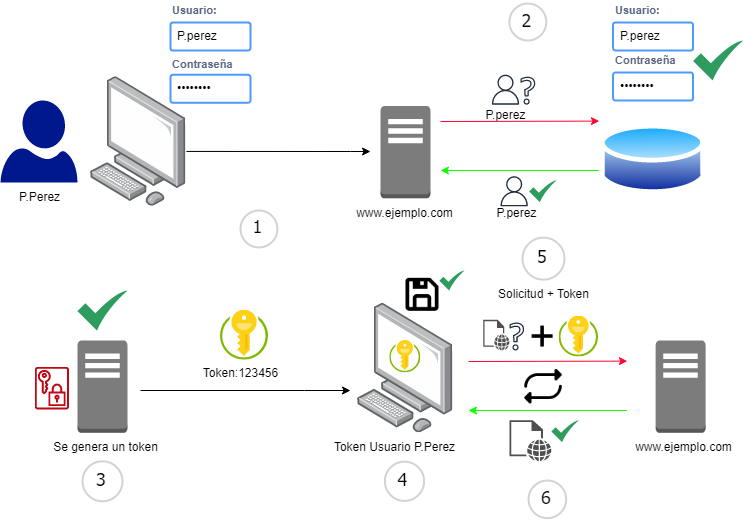

The diagram above was exported from draw.io. Its source (the exported page's mxGraphModel, read from the mxfile embedded in the PNG):
<mxGraphModel dx="1290" dy="573" grid="1" gridSize="10" guides="1" tooltips="1" connect="1" arrows="1" fold="1" page="1" pageScale="1" pageWidth="850" pageHeight="1100" math="0" shadow="0">
  <root>
    <mxCell id="0" />
    <mxCell id="1" parent="0" />
    <mxCell id="NNeJ8qWS7PYMKCqRMQCJ-2" value="" style="image;points=[];aspect=fixed;html=1;align=center;shadow=0;dashed=0;image=img/lib/allied_telesis/computer_and_terminals/Personal_Computer.svg;" vertex="1" parent="1">
      <mxGeometry x="110" y="86.18" width="95.6" height="129.56" as="geometry" />
    </mxCell>
    <mxCell id="NNeJ8qWS7PYMKCqRMQCJ-3" value="" style="sketch=0;aspect=fixed;pointerEvents=1;shadow=0;dashed=0;html=1;strokeColor=none;labelPosition=center;verticalLabelPosition=bottom;verticalAlign=top;align=center;fillColor=#00188D;shape=mxgraph.azure.user" vertex="1" parent="1">
      <mxGeometry x="20" y="110" width="77" height="81.91" as="geometry" />
    </mxCell>
    <mxCell id="NNeJ8qWS7PYMKCqRMQCJ-5" value="Contraseña" style="fillColor=none;strokeColor=none;html=1;fontSize=11;fontStyle=0;align=left;fontColor=#596780;fontStyle=1;fontSize=11" vertex="1" parent="1">
      <mxGeometry x="190" y="64.18" width="80" height="20" as="geometry" />
    </mxCell>
    <mxCell id="NNeJ8qWS7PYMKCqRMQCJ-6" value="&amp;#8226;&amp;#8226;&amp;#8226;&amp;#8226;&amp;#8226;&amp;#8226;&amp;#8226;&amp;#8226;" style="rounded=1;arcSize=9;align=left;spacingLeft=5;strokeColor=#4C9AFF;html=1;strokeWidth=2;fontSize=12" vertex="1" parent="1">
      <mxGeometry x="190" y="84.18" width="80" height="28" as="geometry" />
    </mxCell>
    <mxCell id="NNeJ8qWS7PYMKCqRMQCJ-7" value="Usuario:" style="fillColor=none;strokeColor=none;html=1;fontSize=11;fontStyle=0;align=left;fontColor=#596780;fontStyle=1;fontSize=11" vertex="1" parent="1">
      <mxGeometry x="190" y="10" width="80" height="20" as="geometry" />
    </mxCell>
    <mxCell id="NNeJ8qWS7PYMKCqRMQCJ-8" value="P.perez" style="rounded=1;arcSize=9;align=left;spacingLeft=5;strokeColor=#4C9AFF;html=1;strokeWidth=2;fontSize=12" vertex="1" parent="1">
      <mxGeometry x="190" y="32" width="80" height="28" as="geometry" />
    </mxCell>
    <mxCell id="NNeJ8qWS7PYMKCqRMQCJ-11" value="&lt;font style=&quot;font-size: 18px;&quot;&gt;1&lt;/font&gt;" style="ellipse;whiteSpace=wrap;html=1;aspect=fixed;strokeWidth=2;fontFamily=Tahoma;spacingBottom=4;spacingRight=2;strokeColor=#d3d3d3;" vertex="1" parent="1">
      <mxGeometry x="260" y="220" width="36.92" height="36.92" as="geometry" />
    </mxCell>
    <mxCell id="NNeJ8qWS7PYMKCqRMQCJ-18" value="" style="image;aspect=fixed;perimeter=ellipsePerimeter;html=1;align=center;shadow=0;dashed=0;spacingTop=3;image=img/lib/active_directory/database.svg;" vertex="1" parent="1">
      <mxGeometry x="620" y="130" width="105.13" height="77.8" as="geometry" />
    </mxCell>
    <mxCell id="NNeJ8qWS7PYMKCqRMQCJ-23" value="" style="outlineConnect=0;dashed=0;verticalLabelPosition=bottom;verticalAlign=top;align=center;html=1;shape=mxgraph.aws3.traditional_server;fillColor=#7D7C7C;gradientColor=none;" vertex="1" parent="1">
      <mxGeometry x="400" y="115.45" width="50" height="92.35" as="geometry" />
    </mxCell>
    <mxCell id="NNeJ8qWS7PYMKCqRMQCJ-24" value="" style="endArrow=classic;html=1;rounded=0;exitX=1.004;exitY=0.577;exitDx=0;exitDy=0;exitPerimeter=0;" edge="1" parent="1" source="NNeJ8qWS7PYMKCqRMQCJ-2">
      <mxGeometry width="50" height="50" relative="1" as="geometry">
        <mxPoint x="370" y="210" as="sourcePoint" />
        <mxPoint x="390" y="161" as="targetPoint" />
        <Array as="points">
          <mxPoint x="370" y="161" />
        </Array>
      </mxGeometry>
    </mxCell>
    <mxCell id="NNeJ8qWS7PYMKCqRMQCJ-27" value="&lt;font style=&quot;font-size: 18px;&quot;&gt;2&lt;/font&gt;" style="ellipse;whiteSpace=wrap;html=1;aspect=fixed;strokeWidth=2;fontFamily=Tahoma;spacingBottom=4;spacingRight=2;strokeColor=#d3d3d3;" vertex="1" parent="1">
      <mxGeometry x="528.9000000000001" y="13.080000000000013" width="36.92" height="36.92" as="geometry" />
    </mxCell>
    <mxCell id="NNeJ8qWS7PYMKCqRMQCJ-30" value="Contraseña" style="fillColor=none;strokeColor=none;html=1;fontSize=11;fontStyle=0;align=left;fontColor=#596780;fontStyle=1;fontSize=11" vertex="1" parent="1">
      <mxGeometry x="632.5699999999999" y="60" width="80" height="20" as="geometry" />
    </mxCell>
    <mxCell id="NNeJ8qWS7PYMKCqRMQCJ-31" value="&amp;#8226;&amp;#8226;&amp;#8226;&amp;#8226;&amp;#8226;&amp;#8226;&amp;#8226;&amp;#8226;" style="rounded=1;arcSize=9;align=left;spacingLeft=5;strokeColor=#4C9AFF;html=1;strokeWidth=2;fontSize=12" vertex="1" parent="1">
      <mxGeometry x="632.5699999999999" y="82" width="80" height="28" as="geometry" />
    </mxCell>
    <mxCell id="NNeJ8qWS7PYMKCqRMQCJ-32" value="Usuario:" style="fillColor=none;strokeColor=none;html=1;fontSize=11;fontStyle=0;align=left;fontColor=#596780;fontStyle=1;fontSize=11" vertex="1" parent="1">
      <mxGeometry x="632.5699999999999" y="10" width="80" height="20" as="geometry" />
    </mxCell>
    <mxCell id="NNeJ8qWS7PYMKCqRMQCJ-33" value="P.perez" style="rounded=1;arcSize=9;align=left;spacingLeft=5;strokeColor=#4C9AFF;html=1;strokeWidth=2;fontSize=12" vertex="1" parent="1">
      <mxGeometry x="632.5699999999999" y="32" width="80" height="28" as="geometry" />
    </mxCell>
    <mxCell id="NNeJ8qWS7PYMKCqRMQCJ-34" value="" style="sketch=0;html=1;aspect=fixed;strokeColor=none;shadow=0;align=center;fillColor=#2D9C5E;verticalAlign=top;labelPosition=center;verticalLabelPosition=bottom;shape=mxgraph.gcp2.check" vertex="1" parent="1">
      <mxGeometry x="712.5699999999999" y="50" width="50" height="40" as="geometry" />
    </mxCell>
    <mxCell id="NNeJ8qWS7PYMKCqRMQCJ-35" value="" style="endArrow=classic;html=1;rounded=0;entryX=-0.011;entryY=0.008;entryDx=0;entryDy=0;entryPerimeter=0;fillColor=#FF0F3F;strokeColor=#FF052F;" edge="1" parent="1" target="NNeJ8qWS7PYMKCqRMQCJ-18">
      <mxGeometry width="50" height="50" relative="1" as="geometry">
        <mxPoint x="460" y="131" as="sourcePoint" />
        <mxPoint x="610" y="156" as="targetPoint" />
      </mxGeometry>
    </mxCell>
    <mxCell id="NNeJ8qWS7PYMKCqRMQCJ-36" value="" style="endArrow=classic;html=1;rounded=0;strokeColor=#11FF00;" edge="1" parent="1">
      <mxGeometry width="50" height="50" relative="1" as="geometry">
        <mxPoint x="618.46" y="180" as="sourcePoint" />
        <mxPoint x="460" y="180" as="targetPoint" />
      </mxGeometry>
    </mxCell>
    <mxCell id="NNeJ8qWS7PYMKCqRMQCJ-37" value="" style="sketch=0;outlineConnect=0;fontColor=#232F3E;gradientColor=none;fillColor=#232F3D;strokeColor=none;dashed=0;verticalLabelPosition=bottom;verticalAlign=top;align=center;html=1;fontSize=12;fontStyle=0;aspect=fixed;pointerEvents=1;shape=mxgraph.aws4.question;" vertex="1" parent="1">
      <mxGeometry x="540" y="86.18" width="14.72" height="28" as="geometry" />
    </mxCell>
    <mxCell id="NNeJ8qWS7PYMKCqRMQCJ-40" value="" style="sketch=0;html=1;aspect=fixed;strokeColor=none;shadow=0;align=center;fillColor=#2D9C5E;verticalAlign=top;labelPosition=center;verticalLabelPosition=bottom;shape=mxgraph.gcp2.check" vertex="1" parent="1">
      <mxGeometry x="548.67" y="189.78" width="27.39" height="21.91" as="geometry" />
    </mxCell>
    <mxCell id="NNeJ8qWS7PYMKCqRMQCJ-41" value="" style="sketch=0;outlineConnect=0;fontColor=#232F3E;gradientColor=none;fillColor=#232F3D;strokeColor=none;dashed=0;verticalLabelPosition=bottom;verticalAlign=top;align=center;html=1;fontSize=12;fontStyle=0;aspect=fixed;pointerEvents=1;shape=mxgraph.aws4.user;" vertex="1" parent="1">
      <mxGeometry x="510" y="84.18" width="30" height="30" as="geometry" />
    </mxCell>
    <mxCell id="NNeJ8qWS7PYMKCqRMQCJ-44" value="" style="sketch=0;outlineConnect=0;fontColor=#232F3E;gradientColor=none;fillColor=#232F3D;strokeColor=none;dashed=0;verticalLabelPosition=bottom;verticalAlign=top;align=center;html=1;fontSize=12;fontStyle=0;aspect=fixed;pointerEvents=1;shape=mxgraph.aws4.user;" vertex="1" parent="1">
      <mxGeometry x="518.67" y="185.74" width="30" height="30" as="geometry" />
    </mxCell>
    <mxCell id="NNeJ8qWS7PYMKCqRMQCJ-45" value="" style="outlineConnect=0;dashed=0;verticalLabelPosition=bottom;verticalAlign=top;align=center;html=1;shape=mxgraph.aws3.traditional_server;fillColor=#7D7C7C;gradientColor=none;" vertex="1" parent="1">
      <mxGeometry x="97" y="350" width="50" height="92.35" as="geometry" />
    </mxCell>
    <mxCell id="NNeJ8qWS7PYMKCqRMQCJ-46" value="" style="sketch=0;html=1;aspect=fixed;strokeColor=none;shadow=0;align=center;fillColor=#2D9C5E;verticalAlign=top;labelPosition=center;verticalLabelPosition=bottom;shape=mxgraph.gcp2.check" vertex="1" parent="1">
      <mxGeometry x="96.99999999999989" y="300" width="50" height="40" as="geometry" />
    </mxCell>
    <mxCell id="NNeJ8qWS7PYMKCqRMQCJ-47" value="" style="image;points=[];aspect=fixed;html=1;align=center;shadow=0;dashed=0;image=img/lib/allied_telesis/computer_and_terminals/Personal_Computer.svg;" vertex="1" parent="1">
      <mxGeometry x="377" y="312.79" width="95.6" height="129.56" as="geometry" />
    </mxCell>
    <mxCell id="NNeJ8qWS7PYMKCqRMQCJ-48" value="" style="endArrow=classic;html=1;rounded=0;exitX=1.004;exitY=0.577;exitDx=0;exitDy=0;exitPerimeter=0;" edge="1" parent="1">
      <mxGeometry width="50" height="50" relative="1" as="geometry">
        <mxPoint x="160" y="400" as="sourcePoint" />
        <mxPoint x="370" y="400" as="targetPoint" />
        <Array as="points">
          <mxPoint x="324" y="400" />
        </Array>
      </mxGeometry>
    </mxCell>
    <mxCell id="NNeJ8qWS7PYMKCqRMQCJ-50" value="Token:123456" style="text;html=1;align=center;verticalAlign=middle;resizable=0;points=[];autosize=1;strokeColor=none;fillColor=none;" vertex="1" parent="1">
      <mxGeometry x="210" y="368" width="100" height="30" as="geometry" />
    </mxCell>
    <mxCell id="NNeJ8qWS7PYMKCqRMQCJ-51" value="" style="shape=image;html=1;verticalAlign=top;verticalLabelPosition=bottom;labelBackgroundColor=#ffffff;imageAspect=0;aspect=fixed;image=https://cdn2.iconfinder.com/data/icons/boxicons-regular-vol-3/24/bx-save-128.png" vertex="1" parent="1">
      <mxGeometry x="420" y="282.18" width="44" height="44" as="geometry" />
    </mxCell>
    <mxCell id="NNeJ8qWS7PYMKCqRMQCJ-52" value="" style="sketch=0;html=1;aspect=fixed;strokeColor=none;shadow=0;align=center;fillColor=#2D9C5E;verticalAlign=top;labelPosition=center;verticalLabelPosition=bottom;shape=mxgraph.gcp2.check" vertex="1" parent="1">
      <mxGeometry x="459.00000000000006" y="280" width="25" height="20" as="geometry" />
    </mxCell>
    <mxCell id="NNeJ8qWS7PYMKCqRMQCJ-73" value="" style="endArrow=classic;html=1;rounded=0;entryX=-0.011;entryY=0.008;entryDx=0;entryDy=0;entryPerimeter=0;fillColor=#FF0F3F;strokeColor=#FF052F;" edge="1" parent="1">
      <mxGeometry width="50" height="50" relative="1" as="geometry">
        <mxPoint x="488" y="371" as="sourcePoint" />
        <mxPoint x="646.84357" y="370.62239999999997" as="targetPoint" />
      </mxGeometry>
    </mxCell>
    <mxCell id="NNeJ8qWS7PYMKCqRMQCJ-74" value="" style="endArrow=classic;html=1;rounded=0;strokeColor=#11FF00;" edge="1" parent="1">
      <mxGeometry width="50" height="50" relative="1" as="geometry">
        <mxPoint x="646.46" y="420" as="sourcePoint" />
        <mxPoint x="488" y="420" as="targetPoint" />
      </mxGeometry>
    </mxCell>
    <mxCell id="NNeJ8qWS7PYMKCqRMQCJ-75" value="" style="sketch=0;outlineConnect=0;fontColor=#232F3E;gradientColor=none;fillColor=#232F3D;strokeColor=none;dashed=0;verticalLabelPosition=bottom;verticalAlign=top;align=center;html=1;fontSize=12;fontStyle=0;aspect=fixed;pointerEvents=1;shape=mxgraph.aws4.question;" vertex="1" parent="1">
      <mxGeometry x="528.9" y="332.02" width="14.72" height="28" as="geometry" />
    </mxCell>
    <mxCell id="NNeJ8qWS7PYMKCqRMQCJ-76" value="" style="sketch=0;html=1;aspect=fixed;strokeColor=none;shadow=0;align=center;fillColor=#2D9C5E;verticalAlign=top;labelPosition=center;verticalLabelPosition=bottom;shape=mxgraph.gcp2.check" vertex="1" parent="1">
      <mxGeometry x="570.9" y="429.78" width="27.39" height="21.91" as="geometry" />
    </mxCell>
    <mxCell id="NNeJ8qWS7PYMKCqRMQCJ-79" value="" style="outlineConnect=0;dashed=0;verticalLabelPosition=bottom;verticalAlign=top;align=center;html=1;shape=mxgraph.aws3.traditional_server;fillColor=#7D7C7C;gradientColor=none;" vertex="1" parent="1">
      <mxGeometry x="675.13" y="350" width="50" height="92.35" as="geometry" />
    </mxCell>
    <mxCell id="NNeJ8qWS7PYMKCqRMQCJ-80" value="" style="shape=image;html=1;verticalAlign=top;verticalLabelPosition=bottom;labelBackgroundColor=#ffffff;imageAspect=0;aspect=fixed;image=https://cdn0.iconfinder.com/data/icons/phosphor-fill-vol-4/256/repeat-fill-128.png" vertex="1" parent="1">
      <mxGeometry x="540" y="373.17" width="46" height="46" as="geometry" />
    </mxCell>
    <mxCell id="NNeJ8qWS7PYMKCqRMQCJ-81" value="" style="sketch=0;pointerEvents=1;shadow=0;dashed=0;html=1;strokeColor=none;fillColor=#505050;labelPosition=center;verticalLabelPosition=bottom;verticalAlign=top;outlineConnect=0;align=center;shape=mxgraph.office.concepts.web_page;" vertex="1" parent="1">
      <mxGeometry x="502.7200000000001" y="329.34" width="26.18" height="30.68" as="geometry" />
    </mxCell>
    <mxCell id="NNeJ8qWS7PYMKCqRMQCJ-82" value="" style="sketch=0;pointerEvents=1;shadow=0;dashed=0;html=1;strokeColor=none;fillColor=#505050;labelPosition=center;verticalLabelPosition=bottom;verticalAlign=top;outlineConnect=0;align=center;shape=mxgraph.office.concepts.web_page;" vertex="1" parent="1">
      <mxGeometry x="528.9" y="429.78000000000003" width="42" height="41" as="geometry" />
    </mxCell>
    <mxCell id="NNeJ8qWS7PYMKCqRMQCJ-83" value="&lt;font style=&quot;font-size: 18px;&quot;&gt;3&lt;/font&gt;" style="ellipse;whiteSpace=wrap;html=1;aspect=fixed;strokeWidth=2;fontFamily=Tahoma;spacingBottom=4;spacingRight=2;strokeColor=#d3d3d3;" vertex="1" parent="1">
      <mxGeometry x="102" y="470.78000000000003" width="40" height="40" as="geometry" />
    </mxCell>
    <mxCell id="NNeJ8qWS7PYMKCqRMQCJ-84" value="P.Perez" style="text;html=1;align=center;verticalAlign=middle;resizable=0;points=[];autosize=1;strokeColor=none;fillColor=none;" vertex="1" parent="1">
      <mxGeometry x="28.5" y="191.91" width="60" height="30" as="geometry" />
    </mxCell>
    <mxCell id="NNeJ8qWS7PYMKCqRMQCJ-85" value="Se genera un token" style="text;html=1;align=center;verticalAlign=middle;resizable=0;points=[];autosize=1;strokeColor=none;fillColor=none;" vertex="1" parent="1">
      <mxGeometry x="60" y="442.35" width="130" height="30" as="geometry" />
    </mxCell>
    <mxCell id="NNeJ8qWS7PYMKCqRMQCJ-91" value="" style="sketch=0;outlineConnect=0;fontColor=#232F3E;gradientColor=none;fillColor=#BF0816;strokeColor=none;dashed=0;verticalLabelPosition=bottom;verticalAlign=top;align=center;html=1;fontSize=12;fontStyle=0;aspect=fixed;pointerEvents=1;shape=mxgraph.aws4.data_encryption_key;" vertex="1" parent="1">
      <mxGeometry x="54.38" y="376.25" width="34.12" height="42.92" as="geometry" />
    </mxCell>
    <mxCell id="NNeJ8qWS7PYMKCqRMQCJ-92" value="" style="image;sketch=0;aspect=fixed;html=1;points=[];align=center;fontSize=12;image=img/lib/mscae/Key_Vaults.svg;" vertex="1" parent="1">
      <mxGeometry x="240" y="319.68" width="48" height="50" as="geometry" />
    </mxCell>
    <mxCell id="NNeJ8qWS7PYMKCqRMQCJ-93" value="" style="image;sketch=0;aspect=fixed;html=1;points=[];align=center;fontSize=12;image=img/lib/mscae/Key_Vaults.svg;" vertex="1" parent="1">
      <mxGeometry x="409.27000000000004" y="350" width="31.06" height="32.35" as="geometry" />
    </mxCell>
    <mxCell id="NNeJ8qWS7PYMKCqRMQCJ-95" value="Solicitud + Token" style="text;html=1;align=center;verticalAlign=middle;resizable=0;points=[];autosize=1;strokeColor=none;fillColor=none;" vertex="1" parent="1">
      <mxGeometry x="508" y="289.18" width="110" height="30" as="geometry" />
    </mxCell>
    <mxCell id="NNeJ8qWS7PYMKCqRMQCJ-96" value="" style="shape=image;html=1;verticalAlign=top;verticalLabelPosition=bottom;labelBackgroundColor=#ffffff;imageAspect=0;aspect=fixed;image=https://cdn4.iconfinder.com/data/icons/ionicons/512/icon-plus-128.png" vertex="1" parent="1">
      <mxGeometry x="548.06" y="332.02" width="28" height="28" as="geometry" />
    </mxCell>
    <mxCell id="NNeJ8qWS7PYMKCqRMQCJ-97" value="" style="image;sketch=0;aspect=fixed;html=1;points=[];align=center;fontSize=12;image=img/lib/mscae/Key_Vaults.svg;" vertex="1" parent="1">
      <mxGeometry x="578.61" y="325.5" width="39.39" height="41.03" as="geometry" />
    </mxCell>
    <mxCell id="NNeJ8qWS7PYMKCqRMQCJ-99" value="Token Usuario P.Perez" style="text;html=1;align=center;verticalAlign=middle;resizable=0;points=[];autosize=1;strokeColor=none;fillColor=none;" vertex="1" parent="1">
      <mxGeometry x="344" y="442.35" width="140" height="30" as="geometry" />
    </mxCell>
    <mxCell id="NNeJ8qWS7PYMKCqRMQCJ-100" value="www.ejemplo.com" style="text;html=1;align=center;verticalAlign=middle;resizable=0;points=[];autosize=1;strokeColor=none;fillColor=none;" vertex="1" parent="1">
      <mxGeometry x="642.57" y="442.35" width="120" height="30" as="geometry" />
    </mxCell>
    <mxCell id="NNeJ8qWS7PYMKCqRMQCJ-101" value="www.ejemplo.com" style="text;html=1;align=center;verticalAlign=middle;resizable=0;points=[];autosize=1;strokeColor=none;fillColor=none;" vertex="1" parent="1">
      <mxGeometry x="364.00000000000006" y="207.80000000000004" width="120" height="30" as="geometry" />
    </mxCell>
    <mxCell id="NNeJ8qWS7PYMKCqRMQCJ-102" value="&lt;font style=&quot;font-size: 18px;&quot;&gt;4&lt;/font&gt;" style="ellipse;whiteSpace=wrap;html=1;aspect=fixed;strokeWidth=2;fontFamily=Tahoma;spacingBottom=4;spacingRight=2;strokeColor=#d3d3d3;" vertex="1" parent="1">
      <mxGeometry x="404.37" y="471.14000000000004" width="39.27" height="39.27" as="geometry" />
    </mxCell>
    <mxCell id="NNeJ8qWS7PYMKCqRMQCJ-103" value="&lt;font style=&quot;font-size: 18px;&quot;&gt;5&lt;/font&gt;" style="ellipse;whiteSpace=wrap;html=1;aspect=fixed;strokeWidth=2;fontFamily=Tahoma;spacingBottom=4;spacingRight=2;strokeColor=#d3d3d3;" vertex="1" parent="1">
      <mxGeometry x="541.97" y="247.12" width="42.06" height="42.06" as="geometry" />
    </mxCell>
    <mxCell id="NNeJ8qWS7PYMKCqRMQCJ-104" value="&lt;font style=&quot;font-size: 18px;&quot;&gt;6&lt;/font&gt;" style="ellipse;whiteSpace=wrap;html=1;aspect=fixed;strokeWidth=2;fontFamily=Tahoma;spacingBottom=4;spacingRight=2;strokeColor=#d3d3d3;" vertex="1" parent="1">
      <mxGeometry x="548.0600000000001" y="490" width="37.65" height="37.65" as="geometry" />
    </mxCell>
    <mxCell id="NNeJ8qWS7PYMKCqRMQCJ-107" value="P.perez" style="text;html=1;align=center;verticalAlign=middle;resizable=0;points=[];autosize=1;strokeColor=none;fillColor=none;" vertex="1" parent="1">
      <mxGeometry x="495" y="110" width="60" height="30" as="geometry" />
    </mxCell>
    <mxCell id="NNeJ8qWS7PYMKCqRMQCJ-108" value="P.perez" style="text;html=1;align=center;verticalAlign=middle;resizable=0;points=[];autosize=1;strokeColor=none;fillColor=none;" vertex="1" parent="1">
      <mxGeometry x="505.82" y="207.8" width="60" height="30" as="geometry" />
    </mxCell>
  </root>
</mxGraphModel>